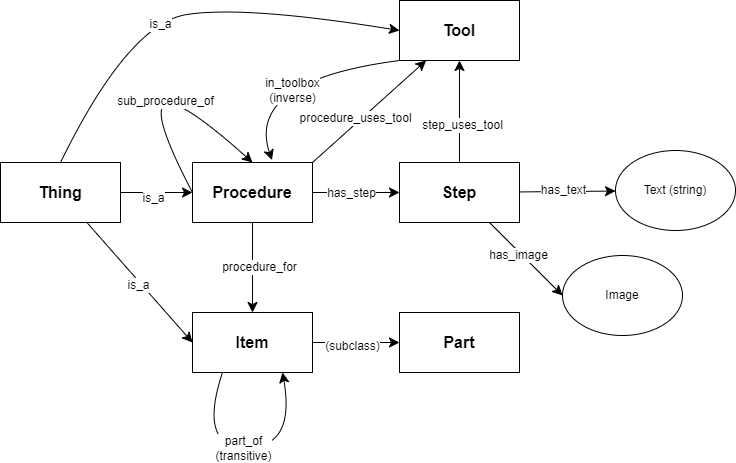

The diagram above was exported from draw.io. Its source (the exported page's mxGraphModel, read from the mxfile embedded in the PNG):
<mxGraphModel dx="882" dy="599" grid="0" gridSize="10" guides="1" tooltips="1" connect="1" arrows="1" fold="1" page="0" pageScale="1" pageWidth="827" pageHeight="1169" math="0" shadow="0">
  <root>
    <mxCell id="0" />
    <mxCell id="1" parent="0" />
    <mxCell id="KZuk6cTq4pdUHTPmkO6s-3" value="" style="edgeStyle=none;curved=1;rounded=0;orthogonalLoop=1;jettySize=auto;html=1;fontSize=12;startSize=8;endSize=8;exitX=1;exitY=0.5;exitDx=0;exitDy=0;" edge="1" parent="1" source="KZuk6cTq4pdUHTPmkO6s-17" target="KZuk6cTq4pdUHTPmkO6s-2">
      <mxGeometry relative="1" as="geometry">
        <mxPoint x="462" y="200" as="sourcePoint" />
      </mxGeometry>
    </mxCell>
    <mxCell id="KZuk6cTq4pdUHTPmkO6s-4" value="has_step" style="edgeLabel;html=1;align=center;verticalAlign=middle;resizable=0;points=[];fontSize=12;" vertex="1" connectable="0" parent="KZuk6cTq4pdUHTPmkO6s-3">
      <mxGeometry x="-0.1168" relative="1" as="geometry">
        <mxPoint as="offset" />
      </mxGeometry>
    </mxCell>
    <mxCell id="KZuk6cTq4pdUHTPmkO6s-18" value="" style="edgeStyle=none;curved=1;rounded=0;orthogonalLoop=1;jettySize=auto;html=1;fontSize=12;startSize=8;endSize=8;" edge="1" parent="1" source="KZuk6cTq4pdUHTPmkO6s-1" target="KZuk6cTq4pdUHTPmkO6s-17">
      <mxGeometry relative="1" as="geometry" />
    </mxCell>
    <mxCell id="KZuk6cTq4pdUHTPmkO6s-19" value="is_a" style="edgeLabel;html=1;align=center;verticalAlign=middle;resizable=0;points=[];fontSize=12;" vertex="1" connectable="0" parent="KZuk6cTq4pdUHTPmkO6s-18">
      <mxGeometry x="-0.1038" y="-5" relative="1" as="geometry">
        <mxPoint as="offset" />
      </mxGeometry>
    </mxCell>
    <mxCell id="KZuk6cTq4pdUHTPmkO6s-29" style="edgeStyle=none;curved=1;rounded=0;orthogonalLoop=1;jettySize=auto;html=1;entryX=0;entryY=0.5;entryDx=0;entryDy=0;fontSize=12;startSize=8;endSize=8;" edge="1" parent="1" source="KZuk6cTq4pdUHTPmkO6s-1" target="KZuk6cTq4pdUHTPmkO6s-20">
      <mxGeometry relative="1" as="geometry" />
    </mxCell>
    <mxCell id="KZuk6cTq4pdUHTPmkO6s-30" value="is_a" style="edgeLabel;html=1;align=center;verticalAlign=middle;resizable=0;points=[];fontSize=12;" vertex="1" connectable="0" parent="KZuk6cTq4pdUHTPmkO6s-29">
      <mxGeometry x="0.0175" y="-3" relative="1" as="geometry">
        <mxPoint as="offset" />
      </mxGeometry>
    </mxCell>
    <mxCell id="KZuk6cTq4pdUHTPmkO6s-1" value="&lt;font style=&quot;font-size: 16px;&quot;&gt;&lt;b&gt;Thing&lt;/b&gt;&lt;/font&gt;" style="rounded=0;whiteSpace=wrap;html=1;" vertex="1" parent="1">
      <mxGeometry x="140" y="165" width="120" height="60" as="geometry" />
    </mxCell>
    <mxCell id="KZuk6cTq4pdUHTPmkO6s-7" style="edgeStyle=none;curved=1;rounded=0;orthogonalLoop=1;jettySize=auto;html=1;entryX=0.5;entryY=1;entryDx=0;entryDy=0;fontSize=12;startSize=8;endSize=8;" edge="1" parent="1" source="KZuk6cTq4pdUHTPmkO6s-2" target="KZuk6cTq4pdUHTPmkO6s-24">
      <mxGeometry relative="1" as="geometry">
        <mxPoint x="714.9999999999998" y="95" as="targetPoint" />
      </mxGeometry>
    </mxCell>
    <mxCell id="KZuk6cTq4pdUHTPmkO6s-8" value="step_uses_tool" style="edgeLabel;html=1;align=center;verticalAlign=middle;resizable=0;points=[];fontSize=12;" vertex="1" connectable="0" parent="KZuk6cTq4pdUHTPmkO6s-7">
      <mxGeometry x="-0.2542" y="-2" relative="1" as="geometry">
        <mxPoint as="offset" />
      </mxGeometry>
    </mxCell>
    <mxCell id="KZuk6cTq4pdUHTPmkO6s-10" value="" style="edgeStyle=none;curved=1;rounded=0;orthogonalLoop=1;jettySize=auto;html=1;fontSize=12;startSize=8;endSize=8;" edge="1" parent="1" source="KZuk6cTq4pdUHTPmkO6s-2" target="KZuk6cTq4pdUHTPmkO6s-9">
      <mxGeometry relative="1" as="geometry" />
    </mxCell>
    <mxCell id="KZuk6cTq4pdUHTPmkO6s-11" value="has_text" style="edgeLabel;html=1;align=center;verticalAlign=middle;resizable=0;points=[];fontSize=12;" vertex="1" connectable="0" parent="KZuk6cTq4pdUHTPmkO6s-10">
      <mxGeometry x="-0.0922" y="2" relative="1" as="geometry">
        <mxPoint as="offset" />
      </mxGeometry>
    </mxCell>
    <mxCell id="KZuk6cTq4pdUHTPmkO6s-13" style="edgeStyle=none;curved=1;rounded=0;orthogonalLoop=1;jettySize=auto;html=1;entryX=0;entryY=0.5;entryDx=0;entryDy=0;fontSize=12;startSize=8;endSize=8;" edge="1" parent="1" source="KZuk6cTq4pdUHTPmkO6s-2" target="KZuk6cTq4pdUHTPmkO6s-12">
      <mxGeometry relative="1" as="geometry" />
    </mxCell>
    <mxCell id="KZuk6cTq4pdUHTPmkO6s-14" value="has_image" style="edgeLabel;html=1;align=center;verticalAlign=middle;resizable=0;points=[];fontSize=12;" vertex="1" connectable="0" parent="KZuk6cTq4pdUHTPmkO6s-13">
      <mxGeometry x="-0.1674" y="-3" relative="1" as="geometry">
        <mxPoint as="offset" />
      </mxGeometry>
    </mxCell>
    <mxCell id="KZuk6cTq4pdUHTPmkO6s-2" value="&lt;font style=&quot;font-size: 16px;&quot;&gt;&lt;b&gt;Step&lt;/b&gt;&lt;/font&gt;" style="rounded=0;whiteSpace=wrap;html=1;" vertex="1" parent="1">
      <mxGeometry x="539" y="165" width="120" height="60" as="geometry" />
    </mxCell>
    <mxCell id="KZuk6cTq4pdUHTPmkO6s-9" value="Text (string)" style="ellipse;whiteSpace=wrap;html=1;" vertex="1" parent="1">
      <mxGeometry x="755" y="153" width="120" height="80" as="geometry" />
    </mxCell>
    <mxCell id="KZuk6cTq4pdUHTPmkO6s-12" value="Image" style="ellipse;whiteSpace=wrap;html=1;" vertex="1" parent="1">
      <mxGeometry x="702" y="258" width="120" height="80" as="geometry" />
    </mxCell>
    <mxCell id="KZuk6cTq4pdUHTPmkO6s-21" value="" style="edgeStyle=none;curved=1;rounded=0;orthogonalLoop=1;jettySize=auto;html=1;fontSize=12;startSize=8;endSize=8;exitX=0.5;exitY=1;exitDx=0;exitDy=0;" edge="1" parent="1" source="KZuk6cTq4pdUHTPmkO6s-17" target="KZuk6cTq4pdUHTPmkO6s-20">
      <mxGeometry relative="1" as="geometry" />
    </mxCell>
    <mxCell id="KZuk6cTq4pdUHTPmkO6s-22" value="procedure_for" style="edgeLabel;html=1;align=center;verticalAlign=middle;resizable=0;points=[];fontSize=12;" vertex="1" connectable="0" parent="KZuk6cTq4pdUHTPmkO6s-21">
      <mxGeometry x="-0.0118" y="6" relative="1" as="geometry">
        <mxPoint as="offset" />
      </mxGeometry>
    </mxCell>
    <mxCell id="KZuk6cTq4pdUHTPmkO6s-25" value="" style="edgeStyle=none;curved=1;rounded=0;orthogonalLoop=1;jettySize=auto;html=1;fontSize=12;startSize=8;endSize=8;exitX=1;exitY=0;exitDx=0;exitDy=0;" edge="1" parent="1" source="KZuk6cTq4pdUHTPmkO6s-17" target="KZuk6cTq4pdUHTPmkO6s-24">
      <mxGeometry relative="1" as="geometry" />
    </mxCell>
    <mxCell id="KZuk6cTq4pdUHTPmkO6s-26" value="procedure_uses_tool" style="edgeLabel;html=1;align=center;verticalAlign=middle;resizable=0;points=[];fontSize=12;" vertex="1" connectable="0" parent="KZuk6cTq4pdUHTPmkO6s-25">
      <mxGeometry x="-0.1999" y="5" relative="1" as="geometry">
        <mxPoint as="offset" />
      </mxGeometry>
    </mxCell>
    <mxCell id="KZuk6cTq4pdUHTPmkO6s-17" value="&lt;font style=&quot;font-size: 16px;&quot;&gt;&lt;b&gt;Procedure&lt;/b&gt;&lt;/font&gt;" style="rounded=0;whiteSpace=wrap;html=1;" vertex="1" parent="1">
      <mxGeometry x="332" y="165" width="120" height="60" as="geometry" />
    </mxCell>
    <mxCell id="KZuk6cTq4pdUHTPmkO6s-32" value="" style="edgeStyle=none;curved=1;rounded=0;orthogonalLoop=1;jettySize=auto;html=1;fontSize=12;startSize=8;endSize=8;" edge="1" parent="1" source="KZuk6cTq4pdUHTPmkO6s-20" target="KZuk6cTq4pdUHTPmkO6s-31">
      <mxGeometry relative="1" as="geometry" />
    </mxCell>
    <mxCell id="KZuk6cTq4pdUHTPmkO6s-33" value="(subclass)" style="edgeLabel;html=1;align=center;verticalAlign=middle;resizable=0;points=[];fontSize=12;" vertex="1" connectable="0" parent="KZuk6cTq4pdUHTPmkO6s-32">
      <mxGeometry x="-0.1196" y="-3" relative="1" as="geometry">
        <mxPoint x="1" as="offset" />
      </mxGeometry>
    </mxCell>
    <mxCell id="KZuk6cTq4pdUHTPmkO6s-20" value="&lt;font style=&quot;font-size: 16px;&quot;&gt;&lt;b&gt;Item&lt;/b&gt;&lt;/font&gt;" style="rounded=0;whiteSpace=wrap;html=1;" vertex="1" parent="1">
      <mxGeometry x="332" y="315" width="120" height="60" as="geometry" />
    </mxCell>
    <mxCell id="KZuk6cTq4pdUHTPmkO6s-24" value="&lt;font style=&quot;font-size: 16px;&quot;&gt;&lt;b&gt;Tool&lt;/b&gt;&lt;/font&gt;" style="rounded=0;whiteSpace=wrap;html=1;" vertex="1" parent="1">
      <mxGeometry x="539" y="3" width="120" height="60" as="geometry" />
    </mxCell>
    <mxCell id="KZuk6cTq4pdUHTPmkO6s-27" value="" style="curved=1;endArrow=classic;html=1;rounded=0;fontSize=12;startSize=8;endSize=8;entryX=0.5;entryY=0;entryDx=0;entryDy=0;exitX=0;exitY=0.5;exitDx=0;exitDy=0;" edge="1" parent="1" source="KZuk6cTq4pdUHTPmkO6s-17" target="KZuk6cTq4pdUHTPmkO6s-17">
      <mxGeometry width="50" height="50" relative="1" as="geometry">
        <mxPoint x="321" y="75" as="sourcePoint" />
        <mxPoint x="350" y="294" as="targetPoint" />
        <Array as="points">
          <mxPoint x="249" y="37" />
        </Array>
      </mxGeometry>
    </mxCell>
    <mxCell id="KZuk6cTq4pdUHTPmkO6s-28" value="sub_procedure_of" style="edgeLabel;html=1;align=center;verticalAlign=middle;resizable=0;points=[];fontSize=12;" vertex="1" connectable="0" parent="KZuk6cTq4pdUHTPmkO6s-27">
      <mxGeometry x="0.4268" y="-13" relative="1" as="geometry">
        <mxPoint as="offset" />
      </mxGeometry>
    </mxCell>
    <mxCell id="KZuk6cTq4pdUHTPmkO6s-31" value="&lt;font style=&quot;font-size: 16px;&quot;&gt;&lt;b&gt;Part&lt;/b&gt;&lt;/font&gt;" style="rounded=0;whiteSpace=wrap;html=1;" vertex="1" parent="1">
      <mxGeometry x="539" y="315" width="120" height="60" as="geometry" />
    </mxCell>
    <mxCell id="KZuk6cTq4pdUHTPmkO6s-34" value="" style="curved=1;endArrow=classic;html=1;rounded=0;fontSize=12;startSize=8;endSize=8;entryX=0.75;entryY=1;entryDx=0;entryDy=0;exitX=0.25;exitY=1;exitDx=0;exitDy=0;" edge="1" parent="1" source="KZuk6cTq4pdUHTPmkO6s-20" target="KZuk6cTq4pdUHTPmkO6s-20">
      <mxGeometry width="50" height="50" relative="1" as="geometry">
        <mxPoint x="365" y="449" as="sourcePoint" />
        <mxPoint x="419" y="395" as="targetPoint" />
        <Array as="points">
          <mxPoint x="337" y="450" />
          <mxPoint x="435" y="450" />
        </Array>
      </mxGeometry>
    </mxCell>
    <mxCell id="KZuk6cTq4pdUHTPmkO6s-35" value="part_of&lt;br&gt;(transitive)" style="edgeLabel;html=1;align=center;verticalAlign=middle;resizable=0;points=[];fontSize=12;" vertex="1" connectable="0" parent="KZuk6cTq4pdUHTPmkO6s-34">
      <mxGeometry x="-0.0159" relative="1" as="geometry">
        <mxPoint as="offset" />
      </mxGeometry>
    </mxCell>
    <mxCell id="KZuk6cTq4pdUHTPmkO6s-37" value="" style="curved=1;endArrow=classic;html=1;rounded=0;fontSize=12;startSize=8;endSize=8;exitX=0.5;exitY=0;exitDx=0;exitDy=0;entryX=0;entryY=0.5;entryDx=0;entryDy=0;" edge="1" parent="1" source="KZuk6cTq4pdUHTPmkO6s-1" target="KZuk6cTq4pdUHTPmkO6s-24">
      <mxGeometry width="50" height="50" relative="1" as="geometry">
        <mxPoint x="334" y="221" as="sourcePoint" />
        <mxPoint x="384" y="18" as="targetPoint" />
        <Array as="points">
          <mxPoint x="268" y="26" />
          <mxPoint x="385" y="8" />
        </Array>
      </mxGeometry>
    </mxCell>
    <mxCell id="KZuk6cTq4pdUHTPmkO6s-38" value="is_a" style="edgeLabel;html=1;align=center;verticalAlign=middle;resizable=0;points=[];fontSize=12;" vertex="1" connectable="0" parent="KZuk6cTq4pdUHTPmkO6s-37">
      <mxGeometry x="-0.1347" y="-5" relative="1" as="geometry">
        <mxPoint as="offset" />
      </mxGeometry>
    </mxCell>
    <mxCell id="KZuk6cTq4pdUHTPmkO6s-39" value="" style="curved=1;endArrow=classic;html=1;rounded=0;fontSize=12;startSize=8;endSize=8;exitX=0;exitY=1;exitDx=0;exitDy=0;entryX=0.662;entryY=-0.039;entryDx=0;entryDy=0;entryPerimeter=0;" edge="1" parent="1" source="KZuk6cTq4pdUHTPmkO6s-24" target="KZuk6cTq4pdUHTPmkO6s-17">
      <mxGeometry width="50" height="50" relative="1" as="geometry">
        <mxPoint x="374" y="149" as="sourcePoint" />
        <mxPoint x="424" y="99" as="targetPoint" />
        <Array as="points">
          <mxPoint x="385" y="83" />
        </Array>
      </mxGeometry>
    </mxCell>
    <mxCell id="KZuk6cTq4pdUHTPmkO6s-40" value="in_toolbox&lt;br&gt;(inverse)" style="edgeLabel;html=1;align=center;verticalAlign=middle;resizable=0;points=[];fontSize=12;" vertex="1" connectable="0" parent="KZuk6cTq4pdUHTPmkO6s-39">
      <mxGeometry x="-0.0768" y="15" relative="1" as="geometry">
        <mxPoint as="offset" />
      </mxGeometry>
    </mxCell>
  </root>
</mxGraphModel>